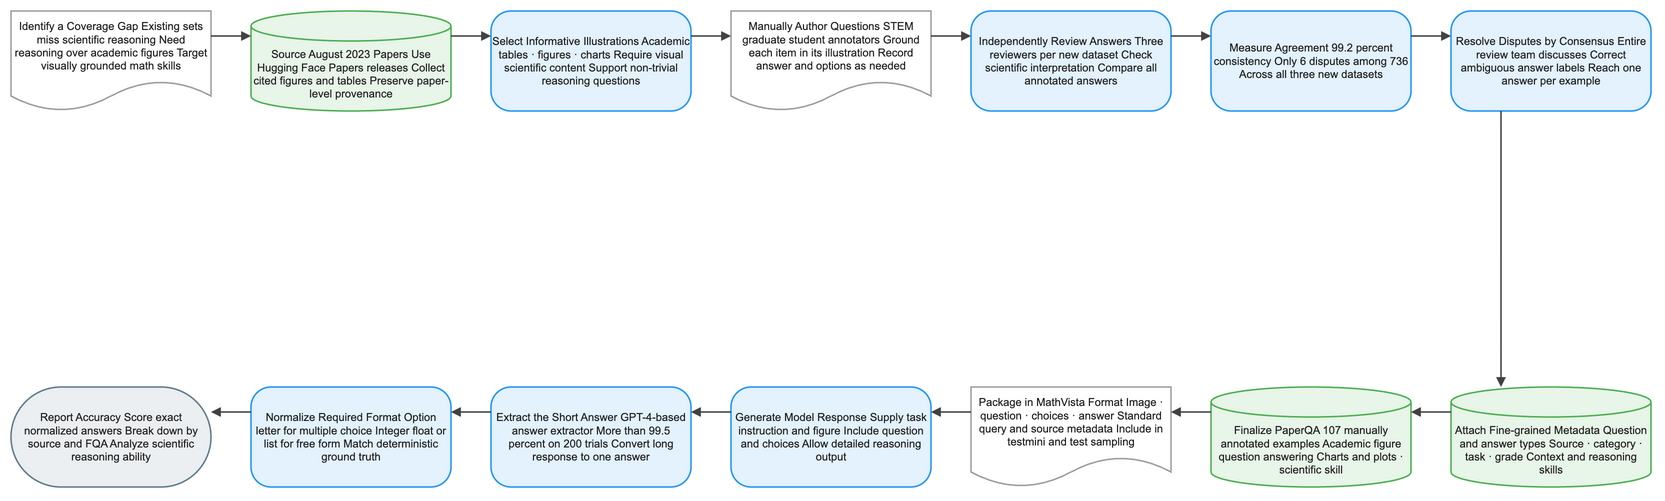

The diagram above was exported from draw.io. Its source (the exported page's mxGraphModel, read from the mxfile embedded in the PNG):
<mxGraphModel dx="1120" dy="720" grid="1" gridSize="8" guides="1" tooltips="1" connect="1" arrows="1" fold="1" page="1" pageScale="1" pageWidth="1640" pageHeight="552" math="1" background="#FFFFFF">
  <root>
    <mxCell id="0" />
    <mxCell id="1" parent="0" />
    <mxCell id="2" value="Identify a Coverage Gap Existing sets miss scientific reasoning Need reasoning over academic figures Target visually grounded math skills" style="shape=document;boundedLbl=1;html=1;whiteSpace=wrap;fillColor=#FFFFFF;strokeColor=#9E9E9E;strokeWidth=1.5;fontColor=#212121;fontSize=11;fontFamily=Arial, Helvetica, sans-serif;verticalAlign=middle;align=center" vertex="1" parent="1">
      <mxGeometry x="-80" y="-8" width="200" height="100" as="geometry" />
    </mxCell>
    <mxCell id="3" value="Source August 2023 Papers Use Hugging Face Papers releases Collect cited figures and tables Preserve paper-level provenance" style="shape=cylinder3;boundedLbl=1;backgroundOutline=1;size=15;html=1;whiteSpace=wrap;fillColor=#E8F5E9;strokeColor=#4CAF50;strokeWidth=1.5;fontColor=#212121;fontSize=11;fontFamily=Arial, Helvetica, sans-serif;verticalAlign=middle;align=center" vertex="1" parent="1">
      <mxGeometry x="160" y="-8" width="200" height="100" as="geometry" />
    </mxCell>
    <mxCell id="4" value="Select Informative Illustrations Academic tables · figures · charts Require visual scientific content Support non-trivial reasoning questions" style="rounded=1;arcSize=20;html=1;whiteSpace=wrap;fillColor=#E3F2FD;strokeColor=#2196F3;strokeWidth=1.5;fontColor=#212121;fontSize=11;fontFamily=Arial, Helvetica, sans-serif;verticalAlign=middle;align=center" vertex="1" parent="1">
      <mxGeometry x="400" y="-8" width="200" height="100" as="geometry" />
    </mxCell>
    <mxCell id="5" value="Manually Author Questions STEM graduate student annotators Ground each item in its illustration Record answer and options as needed" style="shape=document;boundedLbl=1;html=1;whiteSpace=wrap;fillColor=#FFFFFF;strokeColor=#9E9E9E;strokeWidth=1.5;fontColor=#212121;fontSize=11;fontFamily=Arial, Helvetica, sans-serif;verticalAlign=middle;align=center" vertex="1" parent="1">
      <mxGeometry x="640" y="-8" width="200" height="100" as="geometry" />
    </mxCell>
    <mxCell id="6" value="Independently Review Answers Three reviewers per new dataset Check scientific interpretation Compare all annotated answers" style="rounded=1;arcSize=20;html=1;whiteSpace=wrap;fillColor=#E3F2FD;strokeColor=#2196F3;strokeWidth=1.5;fontColor=#212121;fontSize=11;fontFamily=Arial, Helvetica, sans-serif;verticalAlign=middle;align=center" vertex="1" parent="1">
      <mxGeometry x="880" y="-8" width="200" height="100" as="geometry" />
    </mxCell>
    <mxCell id="7" value="Measure Agreement 99.2 percent consistency Only 6 disputes among 736 Across all three new datasets" style="rounded=1;arcSize=20;html=1;whiteSpace=wrap;fillColor=#E3F2FD;strokeColor=#2196F3;strokeWidth=1.5;fontColor=#212121;fontSize=11;fontFamily=Arial, Helvetica, sans-serif;verticalAlign=middle;align=center" vertex="1" parent="1">
      <mxGeometry x="1120" y="-8" width="200" height="100" as="geometry" />
    </mxCell>
    <mxCell id="8" value="Resolve Disputes by Consensus Entire review team discusses Correct ambiguous answer labels Reach one answer per example" style="rounded=1;arcSize=20;html=1;whiteSpace=wrap;fillColor=#E3F2FD;strokeColor=#2196F3;strokeWidth=1.5;fontColor=#212121;fontSize=11;fontFamily=Arial, Helvetica, sans-serif;verticalAlign=middle;align=center" vertex="1" parent="1">
      <mxGeometry x="1360" y="-8" width="200" height="100" as="geometry" />
    </mxCell>
    <mxCell id="9" value="Attach Fine-grained Metadata Question and answer types Source · category · task · grade Context and reasoning skills" style="shape=cylinder3;boundedLbl=1;backgroundOutline=1;size=15;html=1;whiteSpace=wrap;fillColor=#E8F5E9;strokeColor=#4CAF50;strokeWidth=1.5;fontColor=#212121;fontSize=11;fontFamily=Arial, Helvetica, sans-serif;verticalAlign=middle;align=center" vertex="1" parent="1">
      <mxGeometry x="1360" y="368" width="200" height="100" as="geometry" />
    </mxCell>
    <mxCell id="10" value="Finalize PaperQA 107 manually annotated examples Academic figure question answering Charts and plots · scientific skill" style="shape=cylinder3;boundedLbl=1;backgroundOutline=1;size=15;html=1;whiteSpace=wrap;fillColor=#E8F5E9;strokeColor=#4CAF50;strokeWidth=1.5;fontColor=#212121;fontSize=11;fontFamily=Arial, Helvetica, sans-serif;verticalAlign=middle;align=center" vertex="1" parent="1">
      <mxGeometry x="1120" y="368" width="200" height="100" as="geometry" />
    </mxCell>
    <mxCell id="11" value="Package in MathVista Format Image · question · choices · answer Standard query and source metadata Include in testmini and test sampling" style="shape=document;boundedLbl=1;html=1;whiteSpace=wrap;fillColor=#FFFFFF;strokeColor=#9E9E9E;strokeWidth=1.5;fontColor=#212121;fontSize=11;fontFamily=Arial, Helvetica, sans-serif;verticalAlign=middle;align=center" vertex="1" parent="1">
      <mxGeometry x="880" y="368" width="200" height="100" as="geometry" />
    </mxCell>
    <mxCell id="12" value="Generate Model Response Supply task instruction and figure Include question and choices Allow detailed reasoning output" style="rounded=1;arcSize=20;html=1;whiteSpace=wrap;fillColor=#E3F2FD;strokeColor=#2196F3;strokeWidth=1.5;fontColor=#212121;fontSize=11;fontFamily=Arial, Helvetica, sans-serif;verticalAlign=middle;align=center" vertex="1" parent="1">
      <mxGeometry x="640" y="368" width="200" height="100" as="geometry" />
    </mxCell>
    <mxCell id="13" value="Extract the Short Answer GPT-4-based answer extractor More than 99.5 percent on 200 trials Convert long response to one answer" style="rounded=1;arcSize=20;html=1;whiteSpace=wrap;fillColor=#E3F2FD;strokeColor=#2196F3;strokeWidth=1.5;fontColor=#212121;fontSize=11;fontFamily=Arial, Helvetica, sans-serif;verticalAlign=middle;align=center" vertex="1" parent="1">
      <mxGeometry x="400" y="368" width="200" height="100" as="geometry" />
    </mxCell>
    <mxCell id="14" value="Normalize Required Format Option letter for multiple choice Integer float or list for free form Match deterministic ground truth" style="rounded=1;arcSize=20;html=1;whiteSpace=wrap;fillColor=#E3F2FD;strokeColor=#2196F3;strokeWidth=1.5;fontColor=#212121;fontSize=11;fontFamily=Arial, Helvetica, sans-serif;verticalAlign=middle;align=center" vertex="1" parent="1">
      <mxGeometry x="160" y="368" width="200" height="100" as="geometry" />
    </mxCell>
    <mxCell id="15" value="Report Accuracy Score exact normalized answers Break down by source and FQA Analyze scientific reasoning ability" style="rounded=1;arcSize=50;html=1;whiteSpace=wrap;fillColor=#ECEFF1;strokeColor=#607D8B;strokeWidth=1.5;fontColor=#212121;fontSize=11;fontFamily=Arial, Helvetica, sans-serif;verticalAlign=middle;align=center" vertex="1" parent="1">
      <mxGeometry x="-80" y="368" width="200" height="100" as="geometry" />
    </mxCell>
    <mxCell id="16" value="" style="edgeStyle=orthogonalEdgeStyle;rounded=0;orthogonalLoop=1;jettySize=auto;html=1;strokeColor=#424242;strokeWidth=1.5;endArrow=block;endFill=1;exitX=1;exitY=0.25;exitDx=0;exitDy=0;entryX=0;entryY=0.25;entryDx=0;entryDy=0;jumpStyle=arc;jumpSize=8" edge="1" parent="1" source="2" target="3">
      <mxGeometry relative="1" as="geometry" />
    </mxCell>
    <mxCell id="17" value="" style="edgeStyle=orthogonalEdgeStyle;rounded=0;orthogonalLoop=1;jettySize=auto;html=1;strokeColor=#424242;strokeWidth=1.5;endArrow=block;endFill=1;exitX=1;exitY=0.25;exitDx=0;exitDy=0;entryX=0;entryY=0.25;entryDx=0;entryDy=0;jumpStyle=arc;jumpSize=8" edge="1" parent="1" source="3" target="4">
      <mxGeometry relative="1" as="geometry" />
    </mxCell>
    <mxCell id="18" value="" style="edgeStyle=orthogonalEdgeStyle;rounded=0;orthogonalLoop=1;jettySize=auto;html=1;strokeColor=#424242;strokeWidth=1.5;endArrow=block;endFill=1;exitX=1;exitY=0.25;exitDx=0;exitDy=0;entryX=0;entryY=0.25;entryDx=0;entryDy=0;jumpStyle=arc;jumpSize=8" edge="1" parent="1" source="4" target="5">
      <mxGeometry relative="1" as="geometry" />
    </mxCell>
    <mxCell id="19" value="" style="edgeStyle=orthogonalEdgeStyle;rounded=0;orthogonalLoop=1;jettySize=auto;html=1;strokeColor=#424242;strokeWidth=1.5;endArrow=block;endFill=1;exitX=1;exitY=0.25;exitDx=0;exitDy=0;entryX=0;entryY=0.25;entryDx=0;entryDy=0;jumpStyle=arc;jumpSize=8" edge="1" parent="1" source="5" target="6">
      <mxGeometry relative="1" as="geometry" />
    </mxCell>
    <mxCell id="20" value="" style="edgeStyle=orthogonalEdgeStyle;rounded=0;orthogonalLoop=1;jettySize=auto;html=1;strokeColor=#424242;strokeWidth=1.5;endArrow=block;endFill=1;exitX=1;exitY=0.25;exitDx=0;exitDy=0;entryX=0;entryY=0.25;entryDx=0;entryDy=0;jumpStyle=arc;jumpSize=8" edge="1" parent="1" source="6" target="7">
      <mxGeometry relative="1" as="geometry" />
    </mxCell>
    <mxCell id="21" value="" style="edgeStyle=orthogonalEdgeStyle;rounded=0;orthogonalLoop=1;jettySize=auto;html=1;strokeColor=#424242;strokeWidth=1.5;endArrow=block;endFill=1;exitX=1;exitY=0.25;exitDx=0;exitDy=0;entryX=0;entryY=0.25;entryDx=0;entryDy=0;jumpStyle=arc;jumpSize=8" edge="1" parent="1" source="7" target="8">
      <mxGeometry relative="1" as="geometry" />
    </mxCell>
    <mxCell id="22" value="" style="edgeStyle=orthogonalEdgeStyle;rounded=0;orthogonalLoop=1;jettySize=auto;html=1;strokeColor=#424242;strokeWidth=1.5;endArrow=block;endFill=1;exitX=0.25;exitY=1;exitDx=0;exitDy=0;entryX=0.25;entryY=0;entryDx=0;entryDy=0;jumpStyle=arc;jumpSize=8" edge="1" parent="1" source="8" target="9">
      <mxGeometry relative="1" as="geometry" />
    </mxCell>
    <mxCell id="23" value="" style="edgeStyle=orthogonalEdgeStyle;rounded=0;orthogonalLoop=1;jettySize=auto;html=1;strokeColor=#424242;strokeWidth=1.5;endArrow=block;endFill=1;exitX=0;exitY=0.25;exitDx=0;exitDy=0;entryX=1;entryY=0.25;entryDx=0;entryDy=0;jumpStyle=arc;jumpSize=8" edge="1" parent="1" source="9" target="10">
      <mxGeometry relative="1" as="geometry" />
    </mxCell>
    <mxCell id="24" value="" style="edgeStyle=orthogonalEdgeStyle;rounded=0;orthogonalLoop=1;jettySize=auto;html=1;strokeColor=#424242;strokeWidth=1.5;endArrow=block;endFill=1;exitX=0;exitY=0.25;exitDx=0;exitDy=0;entryX=1;entryY=0.25;entryDx=0;entryDy=0;jumpStyle=arc;jumpSize=8" edge="1" parent="1" source="10" target="11">
      <mxGeometry relative="1" as="geometry" />
    </mxCell>
    <mxCell id="25" value="" style="edgeStyle=orthogonalEdgeStyle;rounded=0;orthogonalLoop=1;jettySize=auto;html=1;strokeColor=#424242;strokeWidth=1.5;endArrow=block;endFill=1;exitX=0;exitY=0.25;exitDx=0;exitDy=0;entryX=1;entryY=0.25;entryDx=0;entryDy=0;jumpStyle=arc;jumpSize=8" edge="1" parent="1" source="11" target="12">
      <mxGeometry relative="1" as="geometry" />
    </mxCell>
    <mxCell id="26" value="" style="edgeStyle=orthogonalEdgeStyle;rounded=0;orthogonalLoop=1;jettySize=auto;html=1;strokeColor=#424242;strokeWidth=1.5;endArrow=block;endFill=1;exitX=0;exitY=0.25;exitDx=0;exitDy=0;entryX=1;entryY=0.25;entryDx=0;entryDy=0;jumpStyle=arc;jumpSize=8" edge="1" parent="1" source="12" target="13">
      <mxGeometry relative="1" as="geometry" />
    </mxCell>
    <mxCell id="27" value="" style="edgeStyle=orthogonalEdgeStyle;rounded=0;orthogonalLoop=1;jettySize=auto;html=1;strokeColor=#424242;strokeWidth=1.5;endArrow=block;endFill=1;exitX=0;exitY=0.25;exitDx=0;exitDy=0;entryX=1;entryY=0.25;entryDx=0;entryDy=0;jumpStyle=arc;jumpSize=8" edge="1" parent="1" source="13" target="14">
      <mxGeometry relative="1" as="geometry" />
    </mxCell>
    <mxCell id="28" value="" style="edgeStyle=orthogonalEdgeStyle;rounded=0;orthogonalLoop=1;jettySize=auto;html=1;strokeColor=#424242;strokeWidth=1.5;endArrow=block;endFill=1;exitX=0;exitY=0.25;exitDx=0;exitDy=0;entryX=1;entryY=0.25;entryDx=0;entryDy=0;jumpStyle=arc;jumpSize=8" edge="1" parent="1" source="14" target="15">
      <mxGeometry relative="1" as="geometry" />
    </mxCell>
  </root>
</mxGraphModel>